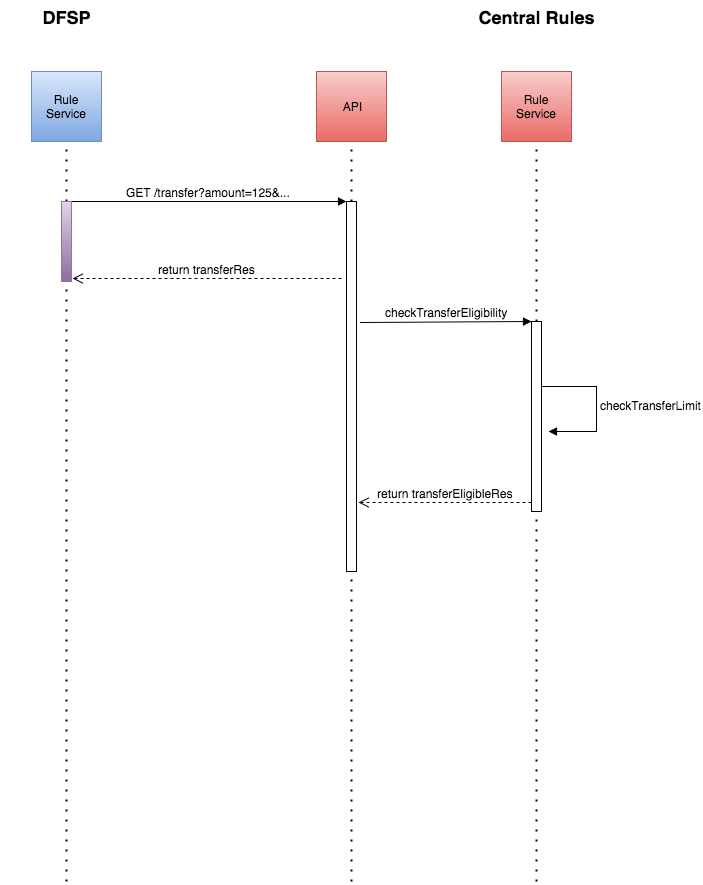

The diagram above was exported from draw.io. Its source (the exported page's mxGraphModel, read from the mxfile embedded in the PNG):
<mxGraphModel dx="2074" dy="1056" grid="1" gridSize="10" guides="1" tooltips="1" connect="1" arrows="1" fold="1" page="1" pageScale="1" pageWidth="850" pageHeight="1100" background="#ffffff" math="0" shadow="0">
  <root>
    <mxCell id="0" />
    <mxCell id="1" parent="0" />
    <mxCell id="193adc8055ef830b-5" value="" style="endArrow=none;html=1;dashed=1;dashPattern=1 4;fontSize=12;entryX=0.5;entryY=1;strokeWidth=2;" edge="1" parent="1">
      <mxGeometry x="178" y="220" width="50" height="50" as="geometry">
        <mxPoint x="178" y="960" as="sourcePoint" />
        <mxPoint x="178" y="220" as="targetPoint" />
      </mxGeometry>
    </mxCell>
    <mxCell id="4f7d5e05a54e08d9-14" value="" style="whiteSpace=wrap;html=1;rounded=0;plain-blue" vertex="1" parent="1">
      <mxGeometry x="143" y="150" width="70" height="70" as="geometry" />
    </mxCell>
    <mxCell id="4f7d5e05a54e08d9-15" value="Rule Service" style="text;html=1;strokeColor=none;fillColor=none;align=center;verticalAlign=middle;whiteSpace=wrap;overflow=hidden;rounded=0;" vertex="1" parent="1">
      <mxGeometry x="148" y="170" width="60" height="30" as="geometry" />
    </mxCell>
    <mxCell id="4f7d5e05a54e08d9-16" value="Central Rules" style="text;html=1;strokeColor=none;fillColor=none;align=center;verticalAlign=middle;whiteSpace=wrap;overflow=hidden;rounded=0;fontSize=18;fontStyle=1" vertex="1" parent="1">
      <mxGeometry x="548" y="80" width="200" height="30" as="geometry" />
    </mxCell>
    <mxCell id="4f7d5e05a54e08d9-17" value="DFSP" style="text;html=1;strokeColor=none;fillColor=none;align=center;verticalAlign=middle;whiteSpace=wrap;overflow=hidden;rounded=0;fontSize=18;fontStyle=1" vertex="1" parent="1">
      <mxGeometry x="113" y="80" width="130" height="30" as="geometry" />
    </mxCell>
    <mxCell id="4f7d5e05a54e08d9-21" value="" style="whiteSpace=wrap;html=1;rounded=0;plain-red" vertex="1" parent="1">
      <mxGeometry x="428" y="150" width="70" height="70" as="geometry" />
    </mxCell>
    <mxCell id="4f7d5e05a54e08d9-22" value="API" style="text;html=1;strokeColor=none;fillColor=none;align=center;verticalAlign=middle;whiteSpace=wrap;overflow=hidden;rounded=0;" vertex="1" parent="1">
      <mxGeometry x="433" y="170" width="60" height="30" as="geometry" />
    </mxCell>
    <mxCell id="4f7d5e05a54e08d9-23" value="" style="whiteSpace=wrap;html=1;rounded=0;plain-red" vertex="1" parent="1">
      <mxGeometry x="613" y="150" width="70" height="70" as="geometry" />
    </mxCell>
    <mxCell id="4f7d5e05a54e08d9-24" value="Rule Service" style="text;html=1;strokeColor=none;fillColor=none;align=center;verticalAlign=middle;whiteSpace=wrap;overflow=hidden;rounded=0;" vertex="1" parent="1">
      <mxGeometry x="618" y="160" width="60" height="50" as="geometry" />
    </mxCell>
    <mxCell id="193adc8055ef830b-2" value="GET /transfer?amount=125&amp;amp;..." style="html=1;verticalAlign=bottom;endArrow=block;entryX=0;entryY=0;strokeWidth=1;fontSize=12;exitX=0.8;exitY=0;exitPerimeter=0;" edge="1" parent="1" source="193adc8055ef830b-4" target="193adc8055ef830b-1">
      <mxGeometry relative="1" as="geometry">
        <mxPoint x="383" y="280" as="sourcePoint" />
      </mxGeometry>
    </mxCell>
    <mxCell id="193adc8055ef830b-3" value="return transferRes" style="html=1;verticalAlign=bottom;endArrow=open;dashed=1;endSize=8;strokeWidth=1;fontSize=12;entryX=1.1;entryY=0.963;entryPerimeter=0;exitX=-0.5;exitY=0.208;exitPerimeter=0;" edge="1" parent="1" source="193adc8055ef830b-1" target="193adc8055ef830b-4">
      <mxGeometry relative="1" as="geometry">
        <mxPoint x="178" y="356" as="targetPoint" />
        <mxPoint x="448" y="357" as="sourcePoint" />
      </mxGeometry>
    </mxCell>
    <mxCell id="193adc8055ef830b-4" value="" style="html=1;points=[];perimeter=orthogonalPerimeter;rounded=0;strokeWidth=1;fontSize=12;plain-purple" vertex="1" parent="1">
      <mxGeometry x="173" y="280" width="10" height="80" as="geometry" />
    </mxCell>
    <mxCell id="193adc8055ef830b-6" value="" style="endArrow=none;html=1;dashed=1;dashPattern=1 4;fontSize=12;entryX=0.5;entryY=1;strokeWidth=2;" edge="1" parent="1" source="193adc8055ef830b-1">
      <mxGeometry x="463" y="220" width="50" height="50" as="geometry">
        <mxPoint x="463" y="960" as="sourcePoint" />
        <mxPoint x="463" y="220" as="targetPoint" />
      </mxGeometry>
    </mxCell>
    <mxCell id="193adc8055ef830b-7" value="" style="endArrow=none;html=1;dashed=1;dashPattern=1 4;fontSize=12;entryX=0.5;entryY=1;strokeWidth=2;" edge="1" parent="1">
      <mxGeometry x="648" y="220" width="50" height="50" as="geometry">
        <mxPoint x="648" y="960" as="sourcePoint" />
        <mxPoint x="648" y="220" as="targetPoint" />
      </mxGeometry>
    </mxCell>
    <mxCell id="193adc8055ef830b-1" value="" style="html=1;points=[];perimeter=orthogonalPerimeter;rounded=0;strokeWidth=1;fontSize=12;" vertex="1" parent="1">
      <mxGeometry x="458" y="280" width="10" height="370" as="geometry" />
    </mxCell>
    <mxCell id="193adc8055ef830b-10" value="" style="endArrow=none;html=1;dashed=1;dashPattern=1 4;fontSize=12;entryX=0.5;entryY=1;strokeWidth=2;" edge="1" parent="1" target="193adc8055ef830b-1">
      <mxGeometry x="463" y="220" width="50" height="50" as="geometry">
        <mxPoint x="463" y="960" as="sourcePoint" />
        <mxPoint x="463" y="220" as="targetPoint" />
      </mxGeometry>
    </mxCell>
    <mxCell id="2812465091e92c7a-1" value="" style="html=1;points=[];perimeter=orthogonalPerimeter;rounded=0;strokeWidth=1;fontSize=12;" vertex="1" parent="1">
      <mxGeometry x="643" y="400" width="10" height="190" as="geometry" />
    </mxCell>
    <mxCell id="2812465091e92c7a-2" value="checkTransferEligibility" style="html=1;verticalAlign=bottom;endArrow=block;entryX=0;entryY=0;strokeWidth=1;fontSize=12;exitX=1.4;exitY=0.327;exitPerimeter=0;" edge="1" parent="1" source="193adc8055ef830b-1" target="2812465091e92c7a-1">
      <mxGeometry relative="1" as="geometry">
        <mxPoint x="573" y="400" as="sourcePoint" />
      </mxGeometry>
    </mxCell>
    <mxCell id="2812465091e92c7a-3" value="return transferEligibleRes" style="html=1;verticalAlign=bottom;endArrow=open;dashed=1;endSize=8;exitX=0;exitY=0.95;strokeWidth=1;fontSize=12;entryX=1.2;entryY=0.814;entryPerimeter=0;" edge="1" parent="1" source="2812465091e92c7a-1" target="193adc8055ef830b-1">
      <mxGeometry relative="1" as="geometry">
        <mxPoint x="573" y="476" as="targetPoint" />
      </mxGeometry>
    </mxCell>
    <mxCell id="4643b63e94651eab-3" value="checkTransferLimit" style="edgeStyle=orthogonalEdgeStyle;html=1;align=left;spacingLeft=2;endArrow=block;rounded=0;strokeWidth=1;fontSize=12;" edge="1" parent="1">
      <mxGeometry relative="1" as="geometry">
        <mxPoint x="653" y="465" as="sourcePoint" />
        <Array as="points">
          <mxPoint x="708" y="465" />
          <mxPoint x="708" y="510" />
          <mxPoint x="660" y="510" />
        </Array>
        <mxPoint x="660" y="510" as="targetPoint" />
      </mxGeometry>
    </mxCell>
  </root>
</mxGraphModel>